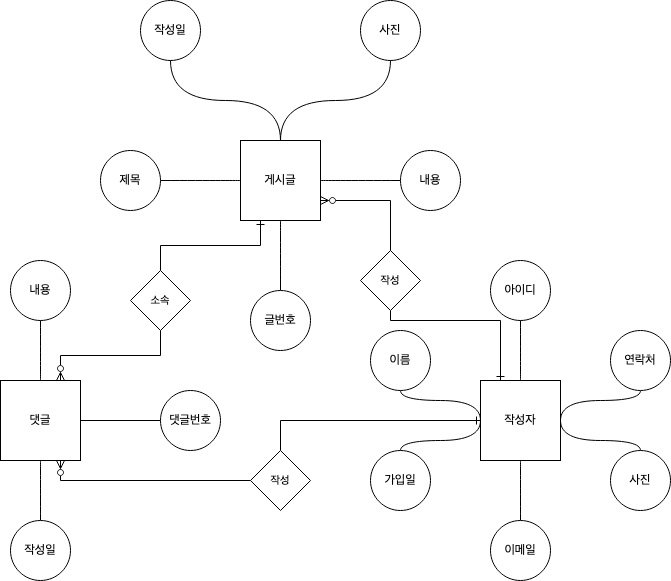

The diagram above was exported from draw.io. Its source (the exported page's mxGraphModel, read from the mxfile embedded in the PNG):
<mxGraphModel dx="671" dy="792" grid="1" gridSize="10" guides="1" tooltips="1" connect="1" arrows="1" fold="1" page="1" pageScale="1" pageWidth="827" pageHeight="1169" math="0" shadow="0">
  <root>
    <mxCell id="0" />
    <mxCell id="1" parent="0" />
    <mxCell id="MGlywrh8VqyK7lAS1bKU-3" value="작성일" style="ellipse;whiteSpace=wrap;html=1;aspect=fixed;" parent="1" vertex="1">
      <mxGeometry x="260" y="220" width="60" height="60" as="geometry" />
    </mxCell>
    <mxCell id="MGlywrh8VqyK7lAS1bKU-19" style="edgeStyle=orthogonalEdgeStyle;orthogonalLoop=1;jettySize=auto;html=1;exitX=0;exitY=0.5;exitDx=0;exitDy=0;endArrow=none;endFill=0;curved=1;" parent="1" source="MGlywrh8VqyK7lAS1bKU-4" target="MGlywrh8VqyK7lAS1bKU-8" edge="1">
      <mxGeometry relative="1" as="geometry" />
    </mxCell>
    <mxCell id="MGlywrh8VqyK7lAS1bKU-20" style="rounded=0;orthogonalLoop=1;jettySize=auto;html=1;exitX=0.5;exitY=0;exitDx=0;exitDy=0;edgeStyle=orthogonalEdgeStyle;curved=1;endArrow=none;endFill=0;" parent="1" source="MGlywrh8VqyK7lAS1bKU-4" target="MGlywrh8VqyK7lAS1bKU-3" edge="1">
      <mxGeometry relative="1" as="geometry">
        <Array as="points">
          <mxPoint x="400" y="320" />
          <mxPoint x="290" y="320" />
        </Array>
      </mxGeometry>
    </mxCell>
    <mxCell id="MGlywrh8VqyK7lAS1bKU-30" style="edgeStyle=orthogonalEdgeStyle;shape=connector;orthogonalLoop=1;jettySize=auto;html=1;exitX=1;exitY=0.5;exitDx=0;exitDy=0;entryX=0;entryY=0.5;entryDx=0;entryDy=0;labelBackgroundColor=default;strokeColor=default;fontFamily=Helvetica;fontSize=11;fontColor=default;endArrow=none;endFill=0;curved=1;" parent="1" source="MGlywrh8VqyK7lAS1bKU-4" target="MGlywrh8VqyK7lAS1bKU-7" edge="1">
      <mxGeometry relative="1" as="geometry" />
    </mxCell>
    <mxCell id="UDbhlZ5kd6g9fxuLzRJy-5" style="edgeStyle=orthogonalEdgeStyle;shape=connector;orthogonalLoop=1;jettySize=auto;html=1;exitX=0.5;exitY=0;exitDx=0;exitDy=0;labelBackgroundColor=default;strokeColor=default;fontFamily=Helvetica;fontSize=11;fontColor=default;endArrow=none;endFill=0;curved=1;" parent="1" source="MGlywrh8VqyK7lAS1bKU-4" target="UDbhlZ5kd6g9fxuLzRJy-3" edge="1">
      <mxGeometry relative="1" as="geometry" />
    </mxCell>
    <mxCell id="UDbhlZ5kd6g9fxuLzRJy-9" style="edgeStyle=orthogonalEdgeStyle;shape=connector;orthogonalLoop=1;jettySize=auto;html=1;exitX=0.5;exitY=1;exitDx=0;exitDy=0;entryX=0.5;entryY=0;entryDx=0;entryDy=0;labelBackgroundColor=default;strokeColor=default;fontFamily=Helvetica;fontSize=11;fontColor=default;endArrow=none;endFill=0;curved=1;" parent="1" source="MGlywrh8VqyK7lAS1bKU-4" target="UDbhlZ5kd6g9fxuLzRJy-7" edge="1">
      <mxGeometry relative="1" as="geometry" />
    </mxCell>
    <mxCell id="MGlywrh8VqyK7lAS1bKU-4" value="게시글" style="whiteSpace=wrap;html=1;aspect=fixed;" parent="1" vertex="1">
      <mxGeometry x="360" y="360" width="80" height="80" as="geometry" />
    </mxCell>
    <mxCell id="MGlywrh8VqyK7lAS1bKU-21" style="edgeStyle=orthogonalEdgeStyle;shape=connector;orthogonalLoop=1;jettySize=auto;html=1;exitX=0.5;exitY=0;exitDx=0;exitDy=0;entryX=0.5;entryY=1;entryDx=0;entryDy=0;labelBackgroundColor=default;strokeColor=default;fontFamily=Helvetica;fontSize=11;fontColor=default;endArrow=none;endFill=0;curved=1;" parent="1" source="MGlywrh8VqyK7lAS1bKU-5" target="MGlywrh8VqyK7lAS1bKU-11" edge="1">
      <mxGeometry relative="1" as="geometry" />
    </mxCell>
    <mxCell id="MGlywrh8VqyK7lAS1bKU-31" style="edgeStyle=orthogonalEdgeStyle;shape=connector;orthogonalLoop=1;jettySize=auto;html=1;exitX=0.5;exitY=1;exitDx=0;exitDy=0;entryX=0.5;entryY=0;entryDx=0;entryDy=0;labelBackgroundColor=default;strokeColor=default;fontFamily=Helvetica;fontSize=11;fontColor=default;endArrow=none;endFill=0;curved=1;" parent="1" source="MGlywrh8VqyK7lAS1bKU-5" target="MGlywrh8VqyK7lAS1bKU-9" edge="1">
      <mxGeometry relative="1" as="geometry" />
    </mxCell>
    <mxCell id="UDbhlZ5kd6g9fxuLzRJy-6" style="edgeStyle=orthogonalEdgeStyle;shape=connector;rounded=0;orthogonalLoop=1;jettySize=auto;html=1;exitX=1;exitY=0.5;exitDx=0;exitDy=0;entryX=0;entryY=0.5;entryDx=0;entryDy=0;labelBackgroundColor=default;strokeColor=default;fontFamily=Helvetica;fontSize=11;fontColor=default;endArrow=none;endFill=0;" parent="1" source="MGlywrh8VqyK7lAS1bKU-5" target="UDbhlZ5kd6g9fxuLzRJy-2" edge="1">
      <mxGeometry relative="1" as="geometry" />
    </mxCell>
    <mxCell id="MGlywrh8VqyK7lAS1bKU-5" value="댓글" style="whiteSpace=wrap;html=1;aspect=fixed;" parent="1" vertex="1">
      <mxGeometry x="120" y="600" width="80" height="80" as="geometry" />
    </mxCell>
    <mxCell id="MGlywrh8VqyK7lAS1bKU-23" style="edgeStyle=orthogonalEdgeStyle;shape=connector;orthogonalLoop=1;jettySize=auto;html=1;exitX=0;exitY=0.5;exitDx=0;exitDy=0;entryX=0.5;entryY=1;entryDx=0;entryDy=0;labelBackgroundColor=default;strokeColor=default;fontFamily=Helvetica;fontSize=11;fontColor=default;endArrow=none;endFill=0;curved=1;" parent="1" source="MGlywrh8VqyK7lAS1bKU-6" target="MGlywrh8VqyK7lAS1bKU-13" edge="1">
      <mxGeometry relative="1" as="geometry">
        <Array as="points">
          <mxPoint x="600" y="620" />
          <mxPoint x="520" y="620" />
        </Array>
      </mxGeometry>
    </mxCell>
    <mxCell id="MGlywrh8VqyK7lAS1bKU-24" style="edgeStyle=orthogonalEdgeStyle;shape=connector;orthogonalLoop=1;jettySize=auto;html=1;exitX=0.5;exitY=0;exitDx=0;exitDy=0;labelBackgroundColor=default;strokeColor=default;fontFamily=Helvetica;fontSize=11;fontColor=default;endArrow=none;endFill=0;curved=1;" parent="1" source="MGlywrh8VqyK7lAS1bKU-6" target="MGlywrh8VqyK7lAS1bKU-12" edge="1">
      <mxGeometry relative="1" as="geometry" />
    </mxCell>
    <mxCell id="MGlywrh8VqyK7lAS1bKU-25" style="edgeStyle=orthogonalEdgeStyle;shape=connector;orthogonalLoop=1;jettySize=auto;html=1;exitX=1;exitY=0.5;exitDx=0;exitDy=0;entryX=0.5;entryY=1;entryDx=0;entryDy=0;labelBackgroundColor=default;strokeColor=default;fontFamily=Helvetica;fontSize=11;fontColor=default;endArrow=none;endFill=0;curved=1;" parent="1" source="MGlywrh8VqyK7lAS1bKU-6" target="MGlywrh8VqyK7lAS1bKU-16" edge="1">
      <mxGeometry relative="1" as="geometry">
        <Array as="points">
          <mxPoint x="680" y="620" />
          <mxPoint x="760" y="620" />
        </Array>
      </mxGeometry>
    </mxCell>
    <mxCell id="MGlywrh8VqyK7lAS1bKU-26" style="edgeStyle=orthogonalEdgeStyle;shape=connector;orthogonalLoop=1;jettySize=auto;html=1;exitX=0.5;exitY=1;exitDx=0;exitDy=0;labelBackgroundColor=default;strokeColor=default;fontFamily=Helvetica;fontSize=11;fontColor=default;endArrow=none;endFill=0;curved=1;" parent="1" source="MGlywrh8VqyK7lAS1bKU-6" target="MGlywrh8VqyK7lAS1bKU-15" edge="1">
      <mxGeometry relative="1" as="geometry" />
    </mxCell>
    <mxCell id="UDbhlZ5kd6g9fxuLzRJy-11" style="edgeStyle=orthogonalEdgeStyle;shape=connector;orthogonalLoop=1;jettySize=auto;html=1;exitX=0;exitY=0.5;exitDx=0;exitDy=0;entryX=0.5;entryY=0;entryDx=0;entryDy=0;labelBackgroundColor=default;strokeColor=default;fontFamily=Helvetica;fontSize=11;fontColor=default;endArrow=none;endFill=0;curved=1;" parent="1" source="MGlywrh8VqyK7lAS1bKU-6" target="MGlywrh8VqyK7lAS1bKU-14" edge="1">
      <mxGeometry relative="1" as="geometry">
        <Array as="points">
          <mxPoint x="600" y="660" />
          <mxPoint x="520" y="660" />
        </Array>
      </mxGeometry>
    </mxCell>
    <mxCell id="UDbhlZ5kd6g9fxuLzRJy-12" style="edgeStyle=orthogonalEdgeStyle;shape=connector;orthogonalLoop=1;jettySize=auto;html=1;exitX=1;exitY=0.5;exitDx=0;exitDy=0;entryX=0.5;entryY=0;entryDx=0;entryDy=0;labelBackgroundColor=default;strokeColor=default;fontFamily=Helvetica;fontSize=11;fontColor=default;endArrow=none;endFill=0;curved=1;" parent="1" source="MGlywrh8VqyK7lAS1bKU-6" target="MGlywrh8VqyK7lAS1bKU-17" edge="1">
      <mxGeometry relative="1" as="geometry">
        <Array as="points">
          <mxPoint x="680" y="660" />
          <mxPoint x="760" y="660" />
        </Array>
      </mxGeometry>
    </mxCell>
    <mxCell id="MGlywrh8VqyK7lAS1bKU-6" value="&lt;div&gt;작성자&lt;/div&gt;" style="whiteSpace=wrap;html=1;aspect=fixed;" parent="1" vertex="1">
      <mxGeometry x="600" y="600" width="80" height="80" as="geometry" />
    </mxCell>
    <mxCell id="MGlywrh8VqyK7lAS1bKU-7" value="내용" style="ellipse;whiteSpace=wrap;html=1;aspect=fixed;" parent="1" vertex="1">
      <mxGeometry x="520" y="370" width="60" height="60" as="geometry" />
    </mxCell>
    <mxCell id="MGlywrh8VqyK7lAS1bKU-8" value="제목" style="ellipse;whiteSpace=wrap;html=1;aspect=fixed;" parent="1" vertex="1">
      <mxGeometry x="220" y="370" width="60" height="60" as="geometry" />
    </mxCell>
    <mxCell id="MGlywrh8VqyK7lAS1bKU-9" value="작성일" style="ellipse;whiteSpace=wrap;html=1;aspect=fixed;" parent="1" vertex="1">
      <mxGeometry x="130" y="740" width="60" height="60" as="geometry" />
    </mxCell>
    <mxCell id="MGlywrh8VqyK7lAS1bKU-11" value="내용" style="ellipse;whiteSpace=wrap;html=1;aspect=fixed;" parent="1" vertex="1">
      <mxGeometry x="130" y="480" width="60" height="60" as="geometry" />
    </mxCell>
    <mxCell id="MGlywrh8VqyK7lAS1bKU-12" value="아이디" style="ellipse;whiteSpace=wrap;html=1;aspect=fixed;" parent="1" vertex="1">
      <mxGeometry x="610" y="480" width="60" height="60" as="geometry" />
    </mxCell>
    <mxCell id="MGlywrh8VqyK7lAS1bKU-13" value="이름" style="ellipse;whiteSpace=wrap;html=1;aspect=fixed;" parent="1" vertex="1">
      <mxGeometry x="490" y="550" width="60" height="60" as="geometry" />
    </mxCell>
    <mxCell id="MGlywrh8VqyK7lAS1bKU-14" value="가입일" style="ellipse;whiteSpace=wrap;html=1;aspect=fixed;" parent="1" vertex="1">
      <mxGeometry x="490" y="670" width="60" height="60" as="geometry" />
    </mxCell>
    <mxCell id="MGlywrh8VqyK7lAS1bKU-15" value="이메일" style="ellipse;whiteSpace=wrap;html=1;aspect=fixed;" parent="1" vertex="1">
      <mxGeometry x="610" y="740" width="60" height="60" as="geometry" />
    </mxCell>
    <mxCell id="MGlywrh8VqyK7lAS1bKU-16" value="연락처" style="ellipse;whiteSpace=wrap;html=1;aspect=fixed;" parent="1" vertex="1">
      <mxGeometry x="730" y="550" width="60" height="60" as="geometry" />
    </mxCell>
    <mxCell id="MGlywrh8VqyK7lAS1bKU-17" value="사진" style="ellipse;whiteSpace=wrap;html=1;aspect=fixed;" parent="1" vertex="1">
      <mxGeometry x="730" y="670" width="60" height="60" as="geometry" />
    </mxCell>
    <mxCell id="UDbhlZ5kd6g9fxuLzRJy-2" value="댓글번호" style="ellipse;whiteSpace=wrap;html=1;aspect=fixed;" parent="1" vertex="1">
      <mxGeometry x="280" y="610" width="60" height="60" as="geometry" />
    </mxCell>
    <mxCell id="UDbhlZ5kd6g9fxuLzRJy-3" value="사진" style="ellipse;whiteSpace=wrap;html=1;aspect=fixed;" parent="1" vertex="1">
      <mxGeometry x="480" y="220" width="60" height="60" as="geometry" />
    </mxCell>
    <mxCell id="UDbhlZ5kd6g9fxuLzRJy-7" value="&lt;div&gt;글번호&lt;/div&gt;" style="ellipse;whiteSpace=wrap;html=1;aspect=fixed;" parent="1" vertex="1">
      <mxGeometry x="370" y="510" width="60" height="60" as="geometry" />
    </mxCell>
    <mxCell id="7L5iZG5fqEECZPlwY0LP-4" style="edgeStyle=orthogonalEdgeStyle;shape=connector;rounded=0;orthogonalLoop=1;jettySize=auto;html=1;exitX=0.5;exitY=1;exitDx=0;exitDy=0;entryX=0.75;entryY=0;entryDx=0;entryDy=0;labelBackgroundColor=default;strokeColor=default;fontFamily=Helvetica;fontSize=11;fontColor=default;endArrow=ERzeroToMany;endFill=0;" edge="1" parent="1" source="UDbhlZ5kd6g9fxuLzRJy-13" target="MGlywrh8VqyK7lAS1bKU-5">
      <mxGeometry relative="1" as="geometry" />
    </mxCell>
    <mxCell id="7L5iZG5fqEECZPlwY0LP-8" style="edgeStyle=orthogonalEdgeStyle;shape=connector;rounded=0;orthogonalLoop=1;jettySize=auto;html=1;exitX=0.5;exitY=0;exitDx=0;exitDy=0;entryX=0.25;entryY=1;entryDx=0;entryDy=0;labelBackgroundColor=default;strokeColor=default;fontFamily=Helvetica;fontSize=11;fontColor=default;endArrow=ERone;endFill=0;" edge="1" parent="1" source="UDbhlZ5kd6g9fxuLzRJy-13" target="MGlywrh8VqyK7lAS1bKU-4">
      <mxGeometry relative="1" as="geometry" />
    </mxCell>
    <mxCell id="UDbhlZ5kd6g9fxuLzRJy-13" value="소속" style="rhombus;whiteSpace=wrap;html=1;fontFamily=Helvetica;fontSize=11;fontColor=default;" parent="1" vertex="1">
      <mxGeometry x="250" y="490" width="60" height="60" as="geometry" />
    </mxCell>
    <mxCell id="7L5iZG5fqEECZPlwY0LP-9" style="edgeStyle=orthogonalEdgeStyle;shape=connector;rounded=0;orthogonalLoop=1;jettySize=auto;html=1;exitX=0.5;exitY=0;exitDx=0;exitDy=0;entryX=1;entryY=0.75;entryDx=0;entryDy=0;labelBackgroundColor=default;strokeColor=default;fontFamily=Helvetica;fontSize=11;fontColor=default;endArrow=ERzeroToMany;endFill=0;" edge="1" parent="1" source="UDbhlZ5kd6g9fxuLzRJy-14" target="MGlywrh8VqyK7lAS1bKU-4">
      <mxGeometry relative="1" as="geometry" />
    </mxCell>
    <mxCell id="7L5iZG5fqEECZPlwY0LP-11" style="edgeStyle=orthogonalEdgeStyle;shape=connector;rounded=0;orthogonalLoop=1;jettySize=auto;html=1;exitX=0.5;exitY=1;exitDx=0;exitDy=0;entryX=0.25;entryY=0;entryDx=0;entryDy=0;labelBackgroundColor=default;strokeColor=default;fontFamily=Helvetica;fontSize=11;fontColor=default;endArrow=ERone;endFill=0;" edge="1" parent="1" source="UDbhlZ5kd6g9fxuLzRJy-14" target="MGlywrh8VqyK7lAS1bKU-6">
      <mxGeometry relative="1" as="geometry">
        <Array as="points">
          <mxPoint x="510" y="540" />
          <mxPoint x="620" y="540" />
        </Array>
      </mxGeometry>
    </mxCell>
    <mxCell id="UDbhlZ5kd6g9fxuLzRJy-14" value="작성" style="rhombus;whiteSpace=wrap;html=1;fontFamily=Helvetica;fontSize=11;fontColor=default;" parent="1" vertex="1">
      <mxGeometry x="480" y="470" width="60" height="60" as="geometry" />
    </mxCell>
    <mxCell id="UDbhlZ5kd6g9fxuLzRJy-25" style="edgeStyle=orthogonalEdgeStyle;shape=connector;rounded=0;orthogonalLoop=1;jettySize=auto;html=1;exitX=0.5;exitY=0;exitDx=0;exitDy=0;labelBackgroundColor=default;strokeColor=default;fontFamily=Helvetica;fontSize=11;fontColor=default;endArrow=ERone;endFill=0;" parent="1" source="UDbhlZ5kd6g9fxuLzRJy-15" target="MGlywrh8VqyK7lAS1bKU-6" edge="1">
      <mxGeometry relative="1" as="geometry" />
    </mxCell>
    <mxCell id="7L5iZG5fqEECZPlwY0LP-2" style="edgeStyle=orthogonalEdgeStyle;shape=connector;rounded=0;orthogonalLoop=1;jettySize=auto;html=1;exitX=0;exitY=0.5;exitDx=0;exitDy=0;entryX=0.75;entryY=1;entryDx=0;entryDy=0;labelBackgroundColor=default;strokeColor=default;fontFamily=Helvetica;fontSize=11;fontColor=default;endArrow=ERzeroToMany;endFill=0;" edge="1" parent="1" source="UDbhlZ5kd6g9fxuLzRJy-15" target="MGlywrh8VqyK7lAS1bKU-5">
      <mxGeometry relative="1" as="geometry" />
    </mxCell>
    <mxCell id="UDbhlZ5kd6g9fxuLzRJy-15" value="작성" style="rhombus;whiteSpace=wrap;html=1;fontFamily=Helvetica;fontSize=11;fontColor=default;" parent="1" vertex="1">
      <mxGeometry x="370" y="670" width="60" height="60" as="geometry" />
    </mxCell>
  </root>
</mxGraphModel>